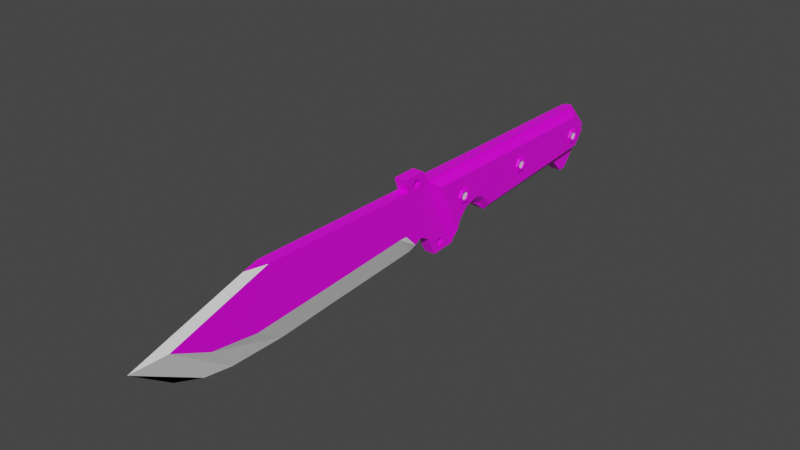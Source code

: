 # Source: KNIFE.blend  (saved by Blender 3.2.14; exported with 4.5.12 LTS)
import bpy
from mathutils import Matrix  # noqa: F401  (used for matrix-valued properties, if any)

bpy.ops.wm.read_factory_settings(use_empty=True)
scene = bpy.context.scene
scene.name = 'Scene'

# ---- collections
col_collection = bpy.data.collections.new('Collection'); scene.collection.children.link(col_collection)

# ---- images (referenced by path relative to the original .blend; pixels are not part of the script)
import os
ASSET_DIR = os.environ.get("B2B_ASSET_DIR", "")  # directory of the original .blend (textures are referenced by path, not embedded)
HERE = os.path.dirname(os.path.abspath(__file__))  # packed textures are extracted next to this script under _unpacked/

def load_image(name, relpath, width, height, colorspace="sRGB"):
    """Load a texture the original file referenced (path relative to the .blend, or extracted next to this script)."""
    p = next((c for c in (os.path.join(HERE, relpath), os.path.join(ASSET_DIR, relpath)) if relpath and os.path.exists(c)), "")
    if p:
        img = bpy.data.images.load(p, check_existing=True)
        img.name = name
    else:  # same state as the original file: an image datablock whose file is absent (Cycles renders it pink)
        img = bpy.data.images.new(name, width, height)
        img.source = "FILE"
        img.filepath = "//" + (relpath or name)
    img.colorspace_settings.name = colorspace
    return img
img_8x8base_png_001 = load_image('8x8Base.png.001', '8x8Base.png', 1024, 1024, 'sRGB')

# ---- materials (node trees are filled in below, after node groups)
mat_material = bpy.data.materials.new('Material')
mat_material.alpha_threshold = 0.0
mat_material.use_transparent_shadow = False
mat_material.line_color = (0.0, 0.0, 0.0, 1.0)
mat_material_001 = bpy.data.materials.new('Material.001')
mat_material_001.use_transparent_shadow = False

# ---- material node trees
mat_material.use_nodes = True; mat_material.node_tree.nodes.clear()
_N = mat_material.node_tree.nodes; _L = mat_material.node_tree.links
n0 = _N.new('ShaderNodeOutputMaterial'); n0.name = 'Material Output'; n0.location = (300, 300)
n1 = _N.new('ShaderNodeBsdfPrincipled'); n1.name = 'Principled BSDF'; n1.location = (10, 300)
n1.distribution = 'GGX'
n1.subsurface_method = 'RANDOM_WALK_SKIN'
n1.inputs[2].default_value = 0.4
n1.inputs[3].default_value = 1.45
n1.inputs[27].default_value = (0.0, 0.0, 0.0, 1.0)
n1.inputs[28].default_value = 1.0
n2 = _N.new('ShaderNodeTexImage'); n2.name = 'Image Texture'; n2.location = (-682, 73)
n2.width = 317
n2.image = img_8x8base_png_001
n2.interpolation = 'Closest'
_L.new(n1.outputs[0], n0.inputs[0])
_L.new(n2.outputs[0], n1.inputs[0])
n0.is_active_output = True
mat_material_001.use_nodes = True; mat_material_001.node_tree.nodes.clear()
_N = mat_material_001.node_tree.nodes; _L = mat_material_001.node_tree.links
n0 = _N.new('ShaderNodeBsdfPrincipled'); n0.name = 'Principled BSDF'; n0.location = (10, 300)
n0.distribution = 'GGX'
n0.subsurface_method = 'RANDOM_WALK_SKIN'
n0.inputs[3].default_value = 1.45
n0.inputs[27].default_value = (0.0, 0.0, 0.0, 1.0)
n0.inputs[28].default_value = 1.0
n1 = _N.new('ShaderNodeOutputMaterial'); n1.name = 'Material Output'; n1.location = (300, 300)
_L.new(n0.outputs[0], n1.inputs[0])
n1.is_active_output = True

# ---- world
world_world = bpy.data.worlds.new('World'); scene.world = world_world
world_world.use_nodes = True; world_world.node_tree.nodes.clear()
_N = world_world.node_tree.nodes; _L = world_world.node_tree.links
n0 = _N.new('ShaderNodeOutputWorld'); n0.name = 'World Output'; n0.location = (300, 300)
n1 = _N.new('ShaderNodeBackground'); n1.name = 'Background'; n1.location = (10, 300)
n1.inputs[0].default_value = (0.05088, 0.05088, 0.05088, 1.0)
_L.new(n1.outputs[0], n0.inputs[0])
n0.is_active_output = True
world_world.color = (0.05088, 0.05088, 0.05088)
world_world.use_sun_shadow = False
world_world.sun_shadow_jitter_overblur = 0.0

# ---- meshes
me_cube_001 = bpy.data.meshes.new('Cube.001')
me_cube_001.from_pydata([(0.0, 0.1794, 0.005005), (0.0, -0.5848, -0.004727), (0.0, -0.5356, -0.03916), (0.0, -0.4402, 0.03916), (0.0, 0.1396, -0.04565), (0.0, 0.1497, 0.03832), (0.007462, -0.1145, -0.05898), (0.007462, -0.1625, 0.04032), (0.007462, -0.1424, -0.003866), (0.0, -0.1625, 0.04032), (0.0, -0.1145, -0.05898), (0.007462, -0.1597, -0.03599), (0.007462, -0.1975, 0.03731), (0.007462, -0.1789, -0.0168), (0.0, -0.1975, 0.03731), (0.0, -0.1597, -0.03599), (0.007462, -0.3746, 0.03866), (0.007462, -0.4932, -0.0232), (0.0, -0.3746, 0.03866), (0.0, -0.4623, -0.05846), (0.0, -0.186, -0.04434), (0.007462, -0.217, 0.03746), (0.007462, -0.2116, -0.01696), (0.0, -0.217, 0.03746), (0.0, -0.186, -0.04434), (0.007462, -0.1835, -0.03414), (0.007462, -0.174, -0.02854), (0.007462, -0.204, 0.03736), (0.007462, -0.2105, 0.03741), (0.007462, -0.1898, -0.01685), (0.007462, -0.2007, -0.01691), (0.0, -0.204, 0.03736), (0.0, -0.2105, 0.03741), (0.0, -0.174, -0.02854), (0.0, -0.1835, -0.03414), (0.007462, -0.05082, -0.03812), (0.007462, -0.06688, 0.03946), (0.007462, -0.0454, -0.001191), (0.0, -0.06688, 0.03946), (0.0, -0.05082, -0.03812), (0.007462, -0.09029, 0.03977), (0.007462, -0.1137, 0.04008), (0.007462, -0.1371, 0.04039), (0.007462, -0.06966, -0.00186), (0.007462, -0.09392, -0.002528), (0.007462, -0.1182, -0.003197), (0.0, -0.09029, 0.03977), (0.0, -0.1137, 0.04008), (0.0, -0.1371, 0.04039), (0.0, -0.06682, -0.02485), (0.0, -0.0907, -0.02145), (0.0, -0.1082, -0.03551), (0.007417, -0.1082, -0.03551), (0.007462, -0.0907, -0.02145), (0.007462, -0.06682, -0.02485), (0.007462, 0.1234, -0.04566), (0.007462, 0.09171, 0.03869), (0.007462, 0.1191, 0.003341), (0.0, 0.09171, 0.03869), (0.0, 0.1234, -0.04566), (0.007462, 0.07812, 0.03887), (0.007462, 0.105, 0.002953), (0.0, 0.07812, 0.03887), (0.0, 0.1064, -0.02758), (0.007462, 0.1064, -0.02758), (0.007462, -0.1485, -0.06062), (0.007462, -0.1793, 0.03751), (0.007462, -0.1587, -0.01081), (0.007462, -0.4132, 0.03919), (0.0, -0.1485, -0.06062), (0.0, -0.1709, 0.05416), (0.007462, -0.1709, 0.05416), (0.007462, -0.1857, 0.05402), (0.007462, -0.2032, 0.05367), (0.0, -0.1857, 0.05402), (0.0, -0.2032, 0.05367), (0.007462, -0.5423, -0.0002823), (0.0, -0.4132, 0.03919), (0.0, -0.4993, -0.05281), (0.007462, -0.2958, 0.03806), (0.007462, -0.3528, -0.02626), (0.0, -0.2958, 0.03806), (0.0, -0.3232, -0.05353), (0.0, -0.3232, -0.05353), (0.007462, -0.3352, 0.03836), (0.007462, -0.433, -0.03129), (0.0, -0.3352, 0.03836), (0.0, -0.3923, -0.0586), (0.007462, -0.102, 0.03993), (0.007462, -0.08179, -0.002194), (0.0, -0.102, 0.03993), (0.0, -0.07876, -0.01968), (0.007462, -0.07876, -0.01968), (0.007462, -0.1254, 0.04024), (0.007462, -0.106, -0.002863), (0.0, -0.1254, 0.04024), (0.0, -0.09993, -0.02569), (0.007462, -0.09993, -0.02569), (0.003178, 0.1794, 0.005005), (0.007462, 0.1739, 0.004851), (0.003178, 0.1396, -0.04565), (0.007462, 0.1342, -0.04565), (0.007462, 0.1439, 0.03836), (0.003178, 0.1497, 0.03832), (0.007462, -0.1852, 0.03754), (0.007462, -0.1852, 0.03751), (0.0, -0.1852, 0.03751), (0.0, -0.1852, 0.03754), (0.007462, -0.1441, -0.04845), (0.007462, -0.1411, -0.05357), (0.007462, -0.1411, -0.04333), (0.007462, -0.1322, -0.04845), (0.007462, -0.1352, -0.05357), (0.007462, -0.1352, -0.04333), (0.007462, -0.1763, 0.04263), (0.007462, -0.1831, 0.04775), (0.007462, -0.1793, 0.04775), (0.0, -0.1793, 0.03751), (0.007462, -0.1882, 0.04263), (0.007462, -0.1852, 0.04775), (0.0, -0.1441, -0.04845), (0.0, -0.1411, -0.05357), (0.0, -0.1411, -0.04333), (0.0, -0.1322, -0.04845), (0.0, -0.1352, -0.05357), (0.0, -0.1352, -0.04333), (0.0, -0.1763, 0.04263), (0.0, -0.1831, 0.04775), (0.0, -0.1793, 0.04775), (0.0, -0.1882, 0.04263), (0.0, -0.1852, 0.04775)], [], [(42, 48, 9, 7), (100, 101, 55, 59, 4), (76, 68, 3, 1), (99, 102, 56, 57), (78, 76, 1, 2), (77, 3, 68), (52, 45, 8, 6), (51, 52, 6, 10), (45, 42, 7, 8), (14, 12, 73, 75), (65, 67, 13, 11), (69, 65, 11, 15), (104, 12, 13, 67, 66, 105), (84, 86, 18, 16), (87, 85, 17, 19), (85, 84, 16, 17), (30, 28, 21, 22), (34, 25, 20, 24), (25, 30, 22, 20), (28, 32, 23, 21), (12, 14, 31, 27), (27, 31, 32, 28), (11, 13, 29, 26), (26, 29, 30, 25), (15, 11, 26, 33), (33, 26, 25, 34), (13, 12, 27, 29), (29, 27, 28, 30), (61, 60, 36, 37), (63, 64, 35, 39), (64, 61, 37, 35), (60, 62, 38, 36), (37, 36, 40, 43), (89, 88, 41, 44), (94, 93, 42, 45), (39, 35, 54, 49), (91, 92, 53, 50), (96, 97, 52, 51), (35, 37, 43, 54), (92, 89, 44, 53), (97, 94, 45, 52), (36, 38, 46, 40), (88, 90, 47, 41), (93, 95, 48, 42), (0, 5, 103, 98), (103, 5, 58, 56, 102), (101, 99, 57, 55), (56, 58, 62, 60), (55, 57, 61, 64), (59, 55, 64, 63), (57, 56, 60, 61), (8, 7, 66, 67), (10, 6, 65, 69), (111, 6, 8, 67, 65, 109, 108, 110, 113), (109, 65, 6, 111, 112), (7, 9, 70, 71), (72, 74, 75, 73), (71, 70, 74, 72), (66, 7, 71, 72, 115, 116, 114), (119, 115, 72, 73, 12, 104, 118), (110, 108, 120, 122), (16, 18, 77, 68), (19, 17, 76, 78), (17, 16, 68, 76), (22, 21, 79, 80), (24, 20, 83, 82), (20, 22, 80, 83), (21, 23, 81, 79), (80, 79, 84, 85), (82, 83, 87), (83, 80, 85, 87), (79, 81, 86, 84), (40, 46, 90, 88), (54, 43, 89, 92), (49, 54, 92, 91), (43, 40, 88, 89), (41, 47, 95, 93), (53, 44, 94, 97), (50, 53, 97, 96), (44, 41, 93, 94), (99, 101, 100, 98), (102, 99, 98, 103), (4, 0, 98, 100), (108, 109, 121, 120), (115, 119, 130, 127), (112, 111, 123, 124), (113, 110, 122, 125), (119, 118, 129, 130), (104, 105, 106, 107), (109, 112, 124, 121), (114, 116, 128, 126), (105, 66, 117, 106), (111, 113, 125, 123), (66, 114, 126, 117), (116, 115, 127, 128), (118, 104, 107, 129)])
me_cube_001.polygons.foreach_set('material_index', [0, 0, 1, 0, 1, 0, 0, 0, 0, 0, 0, 0, 0, 0, 1, 0, 0, 0, 1, 0, 0, 0, 0, 0, 0, 0, 0, 0, 0, 0, 0, 0, 0, 0, 0, 0, 0, 0, 0, 0, 0, 0, 0, 0, 0, 0, 0, 0, 0, 0, 0, 0, 0, 0, 0, 0, 0, 0, 0, 0, 0, 0, 1, 0, 0, 0, 1, 0, 0, 0, 1, 0, 0, 0, 0, 0, 0, 0, 0, 0, 0, 0, 0, 0, 0, 0, 0, 0, 0, 0, 0, 0, 0, 0, 0, 0])
_uv = me_cube_001.uv_layers.new(name='UVMap')
_uv.uv.foreach_set('vector', [0.9496, 0.9443, 0.9496, 0.9443, 0.9496, 0.9443, 0.9496, 0.9443, 0.9496, 0.9443, 0.9496, 0.9443, 0.9496, 0.9443, 0.9496, 0.9443, 0.9496, 0.9443, 0.9496, 0.9443, 0.9496, 0.9443, 0.9496, 0.9443, 0.9496, 0.9443, 0.9496, 0.9443, 0.9496, 0.9443, 0.9496, 0.9443, 0.9496, 0.9443, 0.9496, 0.9443, 0.9496, 0.9443, 0.9496, 0.9443, 0.9496, 0.9443, 0.9496, 0.9443, 0.9496, 0.9443, 0.9496, 0.9443, 0.9496, 0.9443, 0.9496, 0.9443, 0.9496, 0.9443, 0.9496, 0.9443, 0.9496, 0.9443, 0.9496, 0.9443, 0.9496, 0.9443, 0.9496, 0.9443, 0.9496, 0.9443, 0.9496, 0.9443, 0.9496, 0.9443, 0.9496, 0.9443, 0.9496, 0.9443, 0.9496, 0.9443, 0.9496, 0.9443, 0.9496, 0.9443, 0.9496, 0.9443, 0.9496, 0.9443, 0.9496, 0.9443, 0.9496, 0.9443, 0.9496, 0.9443, 0.9496, 0.9443, 0.9496, 0.9443, 0.9496, 0.9443, 0.9496, 0.9443, 0.9496, 0.9443, 0.9496, 0.9443, 0.9496, 0.9443, 0.9496, 0.9443, 0.9496, 0.9443, 0.9496, 0.9443, 0.9496, 0.9443, 0.9496, 0.9443, 0.9496, 0.9443, 0.9496, 0.9443, 0.9496, 0.9443, 0.9496, 0.9443, 0.9496, 0.9443, 0.9496, 0.9443, 0.9496, 0.9443, 0.9496, 0.9443, 0.9496, 0.9443, 0.9496, 0.9443, 0.9496, 0.9443, 0.9496, 0.9443, 0.9496, 0.9443, 0.9496, 0.9443, 0.9496, 0.9443, 0.9496, 0.9443, 0.9496, 0.9443, 0.9496, 0.9443, 0.9496, 0.9443, 0.9496, 0.9443, 0.9496, 0.9443, 0.9496, 0.9443, 0.9496, 0.9443, 0.9496, 0.9443, 0.9496, 0.9443, 0.9496, 0.9443, 0.9496, 0.9443, 0.9496, 0.9443, 0.9496, 0.9443, 0.9496, 0.9443, 0.9496, 0.9443, 0.9496, 0.9443, 0.9496, 0.9443, 0.9496, 0.9443, 0.9496, 0.9443, 0.9496, 0.9443, 0.9496, 0.9443, 0.9496, 0.9443, 0.9496, 0.9443, 0.9496, 0.9443, 0.9496, 0.9443, 0.9496, 0.9443, 0.9496, 0.9443, 0.9496, 0.9443, 0.9496, 0.9443, 0.9496, 0.9443, 0.9496, 0.9443, 0.9496, 0.9443, 0.9496, 0.9443, 0.9496, 0.9443, 0.9496, 0.9443, 0.9496, 0.9443, 0.9496, 0.9443, 0.9496, 0.9443, 0.9496, 0.9443, 0.9496, 0.9443, 0.9496, 0.9443, 0.9496, 0.9443, 0.9496, 0.9443, 0.9496, 0.9443, 0.9496, 0.9443, 0.9496, 0.9443, 0.9496, 0.9443, 0.9496, 0.9443, 0.9496, 0.9443, 0.9496, 0.9443, 0.9496, 0.9443, 0.9496, 0.9443, 0.9496, 0.9443, 0.9496, 0.9443, 0.9496, 0.9443, 0.9496, 0.9443, 0.9496, 0.9443, 0.9496, 0.9443, 0.9496, 0.9443, 0.9496, 0.9443, 0.9496, 0.9443, 0.9496, 0.9443, 0.9496, 0.9443, 0.9496, 0.9443, 0.9496, 0.9443, 0.9496, 0.9443, 0.9496, 0.9443, 0.9496, 0.9443, 0.9496, 0.9443, 0.9496, 0.9443, 0.9496, 0.9443, 0.9496, 0.9443, 0.9496, 0.9443, 0.9496, 0.9443, 0.9496, 0.9443, 0.9496, 0.9443, 0.9496, 0.9443, 0.9496, 0.9443, 0.9496, 0.9443, 0.9496, 0.9443, 0.9496, 0.9443, 0.9496, 0.9443, 0.9496, 0.9443, 0.9496, 0.9443, 0.9496, 0.9443, 0.9496, 0.9443, 0.9496, 0.9443, 0.9496, 0.9443, 0.9496, 0.9443, 0.9496, 0.9443, 0.9496, 0.9443, 0.9496, 0.9443, 0.9496, 0.9443, 0.9496, 0.9443, 0.9496, 0.9443, 0.9496, 0.9443, 0.9496, 0.9443, 0.9496, 0.9443, 0.9496, 0.9443, 0.9496, 0.9443, 0.9496, 0.9443, 0.9496, 0.9443, 0.9496, 0.9443, 0.9496, 0.9443, 0.9496, 0.9443, 0.9496, 0.9443, 0.9496, 0.9443, 0.9496, 0.9443, 0.9496, 0.9443, 0.9496, 0.9443, 0.9496, 0.9443, 0.9496, 0.9443, 0.9496, 0.9443, 0.9496, 0.9443, 0.9496, 0.9443, 0.9496, 0.9443, 0.9496, 0.9443, 0.9496, 0.9443, 0.9496, 0.9443, 0.9496, 0.9443, 0.9496, 0.9443, 0.9496, 0.9443, 0.9496, 0.9443, 0.9496, 0.9443, 0.9496, 0.9443, 0.9496, 0.9443, 0.9496, 0.9443, 0.9496, 0.9443, 0.9496, 0.9443, 0.9496, 0.9443, 0.9496, 0.9443, 0.9496, 0.9443, 0.9496, 0.9443, 0.9496, 0.9443, 0.9496, 0.9443, 0.9496, 0.9443, 0.9496, 0.9443, 0.9496, 0.9443, 0.9496, 0.9443, 0.9496, 0.9443, 0.9496, 0.9443, 0.9496, 0.9443, 0.9496, 0.9443, 0.9496, 0.9443, 0.9496, 0.9443, 0.9496, 0.9443, 0.9496, 0.9443, 0.9496, 0.9443, 0.9496, 0.9443, 0.9496, 0.9443, 0.9496, 0.9443, 0.9496, 0.9443, 0.9496, 0.9443, 0.9496, 0.9443, 0.9496, 0.9443, 0.9496, 0.9443, 0.9496, 0.9443, 0.9496, 0.9443, 0.9496, 0.9443, 0.9496, 0.9443, 0.9496, 0.9443, 0.9496, 0.9443, 0.9496, 0.9443, 0.9496, 0.9443, 0.9496, 0.9443, 0.9496, 0.9443, 0.9496, 0.9443, 0.9496, 0.9443, 0.9496, 0.9443, 0.9496, 0.9443, 0.9496, 0.9443, 0.9496, 0.9443, 0.9496, 0.9443, 0.9496, 0.9443, 0.9496, 0.9443, 0.9496, 0.9443, 0.9496, 0.9443, 0.9496, 0.9443, 0.9496, 0.9443, 0.9496, 0.9443, 0.9496, 0.9443, 0.9496, 0.9443, 0.9496, 0.9443, 0.9496, 0.9443, 0.9496, 0.9443, 0.9496, 0.9443, 0.9496, 0.9443, 0.9496, 0.9443, 0.9496, 0.9443, 0.9496, 0.9443, 0.9496, 0.9443, 0.9496, 0.9443, 0.9496, 0.9443, 0.9496, 0.9443, 0.9496, 0.9443, 0.9496, 0.9443, 0.9496, 0.9443, 0.9496, 0.9443, 0.9496, 0.9443, 0.9496, 0.9443, 0.9496, 0.9443, 0.9496, 0.9443, 0.9496, 0.9443, 0.9496, 0.9443, 0.9496, 0.9443, 0.9496, 0.9443, 0.9496, 0.9443, 0.9496, 0.9443, 0.9496, 0.9443, 0.9496, 0.9443, 0.9496, 0.9443, 0.9496, 0.9443, 0.9496, 0.9443, 0.9496, 0.9443, 0.9496, 0.9443, 0.9496, 0.9443, 0.9496, 0.9443, 0.9496, 0.9443, 0.9496, 0.9443, 0.9496, 0.9443, 0.9496, 0.9443, 0.9496, 0.9443, 0.9496, 0.9443, 0.9496, 0.9443, 0.9496, 0.9443, 0.9496, 0.9443, 0.9496, 0.9443, 0.9496, 0.9443, 0.9496, 0.9443, 0.9496, 0.9443, 0.9496, 0.9443, 0.9496, 0.9443, 0.9496, 0.9443, 0.9496, 0.9443, 0.9496, 0.9443, 0.9496, 0.9443, 0.9496, 0.9443, 0.9496, 0.9443, 0.9496, 0.9443, 0.9496, 0.9443, 0.9496, 0.9443, 0.9496, 0.9443, 0.9496, 0.9443, 0.9496, 0.9443, 0.9496, 0.9443, 0.9496, 0.9443, 0.9496, 0.9443, 0.9496, 0.9443, 0.9496, 0.9443, 0.9496, 0.9443, 0.9496, 0.9443, 0.9496, 0.9443, 0.9496, 0.9443, 0.9496, 0.9443, 0.9496, 0.9443, 0.9496, 0.9443, 0.9496, 0.9443, 0.9496, 0.9443, 0.9496, 0.9443, 0.9496, 0.9443, 0.9496, 0.9443, 0.9496, 0.9443, 0.9496, 0.9443, 0.9496, 0.9443, 0.9496, 0.9443, 0.9496, 0.9443, 0.9496, 0.9443, 0.9496, 0.9443, 0.9496, 0.9443, 0.9496, 0.9443, 0.9496, 0.9443, 0.9496, 0.9443, 0.9496, 0.9443, 0.9496, 0.9443, 0.9496, 0.9443, 0.9496, 0.9443, 0.9496, 0.9443, 0.9496, 0.9443, 0.9496, 0.9443, 0.9496, 0.9443, 0.9496, 0.9443, 0.9496, 0.9443, 0.9496, 0.9443, 0.9496, 0.9443, 0.9496, 0.9443, 0.9496, 0.9443, 0.9496, 0.9443, 0.9496, 0.9443, 0.9496, 0.9443, 0.9496, 0.9443, 0.9496, 0.9443, 0.9496, 0.9443, 0.9496, 0.9443, 0.9496, 0.9443, 0.9496, 0.9443, 0.9496, 0.9443, 0.9496, 0.9443, 0.9496, 0.9443, 0.9496, 0.9443, 0.9496, 0.9443, 0.9496, 0.9443, 0.9496, 0.9443, 0.9496, 0.9443, 0.9496, 0.9443, 0.9496, 0.9443, 0.9496, 0.9443, 0.9496, 0.9443, 0.9496, 0.9443, 0.9496, 0.9443, 0.9496, 0.9443, 0.9496, 0.9443, 0.9496, 0.9443, 0.9496, 0.9443, 0.9496, 0.9443, 0.9496, 0.9443, 0.9496, 0.9443, 0.9496, 0.9443, 0.9496, 0.9443, 0.9496, 0.9443, 0.9496, 0.9443, 0.9496, 0.9443, 0.9496, 0.9443, 0.9496, 0.9443, 0.9496, 0.9443, 0.9496, 0.9443])
me_cube_001.materials.append(mat_material)
me_cube_001.materials.append(mat_material_001)
me_cube_001.materials.append(None)
me_cube_001.update()
me_cube_003 = bpy.data.meshes.new('Cube.003')
me_cube_003.from_pydata([(0.0, 0.1458, -0.02205), (0.0, 0.1408, 0.03633), (0.0, -0.1163, -0.0541), (0.0, -0.1609, 0.0373), (0.0, -0.142, -0.002897), (0.0, 0.1671, 0.005021), (0.0, -0.07844, 0.03704), (0.0, -0.05071, -0.03656), (0.01703, -0.05751, -0.0007329), (0.0, -0.09905, 0.0371), (0.0, -0.1197, 0.03717), (0.0, -0.1403, 0.03723), (0.0, -0.07608, -0.0171), (0.0, -0.09894, -0.02255), (0.0, -0.1089, -0.0334), (0.01703, -0.07862, -0.001274), (0.01703, -0.09973, -0.001815), (0.01703, -0.1208, -0.002356), (0.0, -0.08874, 0.03707), (0.0, -0.06243, -0.02374), (0.01703, -0.06807, -0.001003), (0.01703, -0.116, -0.03764), (0.009324, -0.1163, -0.0541), (0.01703, -0.1487, 0.02956), (0.009324, -0.1609, 0.0373), (0.01703, 0.143, -0.01321), (0.009324, 0.1458, -0.02205), (0.01703, 0.1371, 0.02865), (0.009324, 0.1408, 0.03633), (0.009324, 0.1671, 0.005021), (0.01703, 0.1571, 0.004767), (0.01703, -0.1335, -0.00268), (0.009324, -0.142, -0.002897), (0.01703, -0.05241, -0.0276), (0.009324, -0.05071, -0.03656), (0.009324, -0.07844, 0.03704), (0.01703, -0.07416, 0.02932), (0.009324, -0.09905, 0.0371), (0.01703, -0.09494, 0.02939), (0.009324, -0.1197, 0.03717), (0.01703, -0.1157, 0.02945), (0.01703, -0.1365, 0.02952), (0.009324, -0.1403, 0.03723), (0.009324, -0.1089, -0.0334), (0.01703, -0.1117, -0.02604), (0.009324, -0.09894, -0.02255), (0.01703, -0.09932, -0.01275), (0.009324, -0.07608, -0.0171), (0.01703, -0.0776, -0.007646), (0.01703, -0.06489, -0.01382), (0.009324, -0.06243, -0.02374), (0.01703, -0.08455, 0.02935), (0.009324, -0.08874, 0.03707), (0.01798, 0.1354, 0.009235), (0.01798, 0.01747, 0.003962), (0.01798, 0.1293, 0.009235), (0.01798, 0.01442, -0.001312), (0.01798, 0.1262, 0.003962), (0.01798, 0.008331, -0.001312), (0.01798, 0.1293, -0.001312), (0.01798, 0.005287, 0.003962), (0.01798, 0.1354, -0.001312), (0.01798, 0.008331, 0.009235), (0.01798, 0.1384, 0.003962), (0.01798, 0.01442, 0.009235), (0.01176, 0.02274, 0.003962), (0.01176, 0.01706, -0.005879), (0.01176, 0.005695, -0.005879), (0.01176, 1.379e-05, 0.003962), (0.01176, 0.005695, 0.0138), (0.01176, 0.01706, 0.0138), (0.01176, 0.1437, 0.003962), (0.01176, 0.138, -0.005879), (0.01176, 0.1267, -0.005879), (0.01176, 0.121, 0.003962), (0.01176, 0.1267, 0.0138), (0.01176, 0.138, 0.0138), (0.01798, -0.1033, 0.009235), (0.01798, -0.1094, 0.009235), (0.01798, -0.1124, 0.003962), (0.01798, -0.1094, -0.001312), (0.01798, -0.1033, -0.001312), (0.01798, -0.1002, 0.003962), (0.008563, -0.09498, 0.003962), (0.008563, -0.1007, -0.005879), (0.008563, -0.112, -0.005879), (0.008563, -0.1177, 0.003962), (0.008563, -0.112, 0.0138), (0.008563, -0.1007, 0.0138), (0.01993, 0.01585, -0.003796), (0.01993, 0.02033, 0.003962), (0.01993, 0.006898, -0.003796), (0.01993, 0.1413, 0.003962), (0.01993, 0.1368, 0.01172), (0.01993, 0.1279, 0.01172), (0.01993, 0.002419, 0.003962), (0.01993, 0.1234, 0.003962), (0.01993, 0.1279, -0.003796), (0.01993, 0.006898, 0.01172), (0.01993, 0.1368, -0.003796), (0.01993, 0.01585, 0.01172), (0.01993, -0.09738, 0.003962), (0.01993, -0.1019, 0.01172), (0.01993, -0.1108, 0.01172), (0.01993, -0.1153, 0.003962), (0.01993, -0.1108, -0.003796), (0.01993, -0.1019, -0.003796), (0.01993, 0.01446, -0.001376), (0.01993, 0.01754, 0.003962), (0.01993, 0.008295, -0.001376), (0.01993, 0.1385, 0.003962), (0.01993, 0.1354, 0.009299), (0.01993, 0.1293, 0.009299), (0.01993, 0.005213, 0.003962), (0.01993, 0.1262, 0.003962), (0.01993, 0.1293, -0.001376), (0.01993, 0.008295, 0.009299), (0.01993, 0.1354, -0.001376), (0.01993, 0.01446, 0.009299), (0.01993, -0.1002, 0.003962), (0.01993, -0.1033, 0.009299), (0.01993, -0.1094, 0.009299), (0.01993, -0.1125, 0.003962), (0.01993, -0.1094, -0.001376), (0.01993, -0.1033, -0.001376)], [], [(30, 27, 36, 8), (25, 30, 8, 33), (42, 11, 3, 24), (32, 24, 3, 4), (17, 41, 23, 31), (14, 43, 22, 2), (22, 32, 4, 2), (28, 1, 6, 35), (0, 26, 34, 7), (5, 1, 28, 29), (0, 5, 29, 26), (33, 8, 20, 49), (19, 50, 47, 12), (49, 20, 15, 48), (12, 47, 45, 13), (15, 38, 40, 16), (16, 40, 41, 17), (13, 45, 43, 14), (48, 15, 16, 46), (46, 16, 17, 44), (52, 18, 9, 37), (37, 9, 10, 39), (39, 10, 11, 42), (20, 51, 38, 15), (35, 6, 18, 52), (8, 36, 51, 20), (7, 34, 50, 19), (30, 25, 26, 29), (34, 26, 25, 33), (42, 24, 23, 41), (32, 22, 21, 31), (27, 30, 29, 28), (24, 32, 31, 23), (50, 34, 33, 49), (28, 35, 36, 27), (52, 37, 38, 51), (37, 39, 40, 38), (39, 42, 41, 40), (22, 43, 44, 21), (43, 45, 46, 44), (45, 47, 48, 46), (47, 50, 49, 48), (35, 52, 51, 36), (44, 17, 31, 21), (65, 90, 89, 66), (66, 89, 91, 67), (67, 91, 95, 68), (68, 95, 98, 69), (56, 54, 64, 62, 60, 58), (69, 98, 100, 70), (70, 100, 90, 65), (76, 93, 92, 71), (61, 63, 53, 55, 57, 59), (71, 92, 99, 72), (72, 99, 97, 73), (73, 97, 96, 74), (74, 96, 94, 75), (75, 94, 93, 76), (88, 102, 101, 83), (81, 82, 77, 78, 79, 80), (83, 101, 106, 84), (84, 106, 105, 85), (85, 105, 104, 86), (86, 104, 103, 87), (87, 103, 102, 88), (108, 107, 89, 90), (107, 109, 91, 89), (111, 110, 92, 93), (112, 111, 93, 94), (109, 113, 95, 91), (114, 112, 94, 96), (115, 114, 96, 97), (113, 116, 98, 95), (117, 115, 97, 99), (116, 118, 100, 98), (110, 117, 99, 92), (118, 108, 90, 100), (120, 119, 101, 102), (121, 120, 102, 103), (122, 121, 103, 104), (123, 122, 104, 105), (124, 123, 105, 106), (119, 124, 106, 101), (54, 56, 107, 108), (56, 58, 109, 107), (53, 63, 110, 111), (55, 53, 111, 112), (58, 60, 113, 109), (57, 55, 112, 114), (59, 57, 114, 115), (60, 62, 116, 113), (61, 59, 115, 117), (62, 64, 118, 116), (63, 61, 117, 110), (64, 54, 108, 118), (77, 82, 119, 120), (78, 77, 120, 121), (79, 78, 121, 122), (80, 79, 122, 123), (81, 80, 123, 124), (82, 81, 124, 119)])
me_cube_003.polygons.foreach_set('material_index', [0, 0, 0, 0, 0, 0, 0, 0, 0, 0, 0, 0, 0, 0, 0, 0, 0, 0, 0, 0, 0, 0, 0, 0, 0, 0, 0, 0, 0, 0, 0, 0, 0, 0, 0, 0, 0, 0, 0, 0, 0, 0, 0, 0, 0, 0, 0, 0, 1, 0, 0, 0, 1, 0, 0, 0, 0, 0, 0, 1, 0, 0, 0, 0, 0, 0, 0, 0, 0, 0, 0, 0, 0, 0, 0, 0, 0, 0, 0, 0, 0, 0, 0, 0, 0, 0, 0, 0, 0, 0, 0, 0, 0, 0, 0, 0, 0, 0, 0, 0, 0])
_uv = me_cube_003.uv_layers.new(name='UVMap')
_uv.uv.foreach_set('vector', [0.06595, 0.9288, 0.06595, 0.9288, 0.06595, 0.9288, 0.06595, 0.9288, 0.06595, 0.9288, 0.06595, 0.9288, 0.06595, 0.9288, 0.06595, 0.9288, 0.06595, 0.9288, 0.06595, 0.9288, 0.06595, 0.9288, 0.06595, 0.9288, 0.06595, 0.9288, 0.06595, 0.9288, 0.06595, 0.9288, 0.06595, 0.9288, 0.06595, 0.9288, 0.06595, 0.9288, 0.06595, 0.9288, 0.06595, 0.9288, 0.06595, 0.9288, 0.06595, 0.9288, 0.06595, 0.9288, 0.06595, 0.9288, 0.06595, 0.9288, 0.06595, 0.9288, 0.06595, 0.9288, 0.06595, 0.9288, 0.06595, 0.9288, 0.06595, 0.9288, 0.06595, 0.9288, 0.06595, 0.9288, 0.06595, 0.9288, 0.06595, 0.9288, 0.06595, 0.9288, 0.06595, 0.9288, 0.06595, 0.9288, 0.06595, 0.9288, 0.06595, 0.9288, 0.06595, 0.9288, 0.06595, 0.9288, 0.06595, 0.9288, 0.06595, 0.9288, 0.06595, 0.9288, 0.06595, 0.9288, 0.06595, 0.9288, 0.06595, 0.9288, 0.06595, 0.9288, 0.06595, 0.9288, 0.06595, 0.9288, 0.06595, 0.9288, 0.06595, 0.9288, 0.06595, 0.9288, 0.06595, 0.9288, 0.06595, 0.9288, 0.06595, 0.9288, 0.06595, 0.9288, 0.06595, 0.9288, 0.06595, 0.9288, 0.06595, 0.9288, 0.06595, 0.9288, 0.06595, 0.9288, 0.06595, 0.9288, 0.06595, 0.9288, 0.06595, 0.9288, 0.06595, 0.9288, 0.06595, 0.9288, 0.06595, 0.9288, 0.06595, 0.9288, 0.06595, 0.9288, 0.06595, 0.9288, 0.06595, 0.9288, 0.06595, 0.9288, 0.06595, 0.9288, 0.06595, 0.9288, 0.06595, 0.9288, 0.06595, 0.9288, 0.06595, 0.9288, 0.06595, 0.9288, 0.06595, 0.9288, 0.06595, 0.9288, 0.06595, 0.9288, 0.06595, 0.9288, 0.06595, 0.9288, 0.06595, 0.9288, 0.06595, 0.9288, 0.06595, 0.9288, 0.06595, 0.9288, 0.06595, 0.9288, 0.06595, 0.9288, 0.06595, 0.9288, 0.06595, 0.9288, 0.06595, 0.9288, 0.06595, 0.9288, 0.06595, 0.9288, 0.06595, 0.9288, 0.06595, 0.9288, 0.06595, 0.9288, 0.06595, 0.9288, 0.06595, 0.9288, 0.06595, 0.9288, 0.06595, 0.9288, 0.06595, 0.9288, 0.06595, 0.9288, 0.06595, 0.9288, 0.06595, 0.9288, 0.06595, 0.9288, 0.06595, 0.9288, 0.06595, 0.9288, 0.06595, 0.9288, 0.06595, 0.9288, 0.06595, 0.9288, 0.06595, 0.9288, 0.06595, 0.9288, 0.06595, 0.9288, 0.06595, 0.9288, 0.06595, 0.9288, 0.06595, 0.9288, 0.06595, 0.9288, 0.06595, 0.9288, 0.06595, 0.9288, 0.06595, 0.9288, 0.06595, 0.9288, 0.06595, 0.9288, 0.06595, 0.9288, 0.06595, 0.9288, 0.06595, 0.9288, 0.06595, 0.9288, 0.06595, 0.9288, 0.06595, 0.9288, 0.06595, 0.9288, 0.06595, 0.9288, 0.06595, 0.9288, 0.06595, 0.9288, 0.06595, 0.9288, 0.06595, 0.9288, 0.06595, 0.9288, 0.06595, 0.9288, 0.06595, 0.9288, 0.06595, 0.9288, 0.06595, 0.9288, 0.06595, 0.9288, 0.06595, 0.9288, 0.06595, 0.9288, 0.06595, 0.9288, 0.06595, 0.9288, 0.06595, 0.9288, 0.06595, 0.9288, 0.06595, 0.9288, 0.06595, 0.9288, 0.06595, 0.9288, 0.06595, 0.9288, 0.06595, 0.9288, 0.06595, 0.9288, 0.06595, 0.9288, 0.06595, 0.9288, 0.06595, 0.9288, 0.06595, 0.9288, 0.06595, 0.9288, 0.06595, 0.9288, 0.06595, 0.9288, 0.06595, 0.9288, 0.06595, 0.9288, 0.06595, 0.9288, 0.06595, 0.9288, 0.06595, 0.9288, 0.06595, 0.9288, 0.06595, 0.9288, 0.06595, 0.9288, 0.06595, 0.9288, 0.06595, 0.9288, 0.06595, 0.9288, 0.06595, 0.9288, 0.06595, 0.9288, 0.06595, 0.9288, 0.06595, 0.9288, 0.9124, 0.9081, 0.9124, 0.9081, 0.9124, 0.9081, 0.9124, 0.9081, 0.9124, 0.9081, 0.9124, 0.9081, 0.9124, 0.9081, 0.9124, 0.9081, 0.9124, 0.9081, 0.9124, 0.9081, 0.9124, 0.9081, 0.9124, 0.9081, 0.9124, 0.9081, 0.9124, 0.9081, 0.9124, 0.9081, 0.9124, 0.9081, 0.9124, 0.9081, 0.9124, 0.9081, 0.9124, 0.9081, 0.9124, 0.9081, 0.9124, 0.9081, 0.9124, 0.9081, 0.9124, 0.9081, 0.9124, 0.9081, 0.9124, 0.9081, 0.9124, 0.9081, 0.9124, 0.9081, 0.9124, 0.9081, 0.9124, 0.9081, 0.9124, 0.9081, 0.9124, 0.9081, 0.9124, 0.9081, 0.9124, 0.9081, 0.9124, 0.9081, 0.9124, 0.9081, 0.9124, 0.9081, 0.9124, 0.9081, 0.9124, 0.9081, 0.9124, 0.9081, 0.9124, 0.9081, 0.9124, 0.9081, 0.9124, 0.9081, 0.9124, 0.9081, 0.9124, 0.9081, 0.9124, 0.9081, 0.9124, 0.9081, 0.9124, 0.9081, 0.9124, 0.9081, 0.9124, 0.9081, 0.9124, 0.9081, 0.9124, 0.9081, 0.9124, 0.9081, 0.9124, 0.9081, 0.9124, 0.9081, 0.9124, 0.9081, 0.9124, 0.9081, 0.9124, 0.9081, 0.9124, 0.9081, 0.9124, 0.9081, 0.9124, 0.9081, 0.9124, 0.9081, 0.9124, 0.9081, 0.9124, 0.9081, 0.9124, 0.9081, 0.9124, 0.9081, 0.9124, 0.9081, 0.9124, 0.9081, 0.9124, 0.9081, 0.9124, 0.9081, 0.9124, 0.9081, 0.9124, 0.9081, 0.9124, 0.9081, 0.9124, 0.9081, 0.9124, 0.9081, 0.9124, 0.9081, 0.9124, 0.9081, 0.9124, 0.9081, 0.9124, 0.9081, 0.9124, 0.9081, 0.9124, 0.9081, 0.9124, 0.9081, 0.9124, 0.9081, 0.9124, 0.9081, 0.9124, 0.9081, 0.9124, 0.9081, 0.9124, 0.9081, 0.9124, 0.9081, 0.9124, 0.9081, 0.9124, 0.9081, 0.9124, 0.9081, 0.9124, 0.9081, 0.9124, 0.9081, 0.9124, 0.9081, 0.9124, 0.9081, 0.9124, 0.9081, 0.9124, 0.9081, 0.9124, 0.9081, 0.9124, 0.9081, 0.9124, 0.9081, 0.9124, 0.9081, 0.9124, 0.9081, 0.9124, 0.9081, 0.9124, 0.9081, 0.9124, 0.9081, 0.9124, 0.9081, 0.9124, 0.9081, 0.9124, 0.9081, 0.9124, 0.9081, 0.9124, 0.9081, 0.9124, 0.9081, 0.9124, 0.9081, 0.9124, 0.9081, 0.9124, 0.9081, 0.9124, 0.9081, 0.9124, 0.9081, 0.9124, 0.9081, 0.9124, 0.9081, 0.9124, 0.9081, 0.9124, 0.9081, 0.9124, 0.9081, 0.9124, 0.9081, 0.9124, 0.9081, 0.9124, 0.9081, 0.9124, 0.9081, 0.9124, 0.9081, 0.9124, 0.9081, 0.9124, 0.9081, 0.9124, 0.9081, 0.9124, 0.9081, 0.9124, 0.9081, 0.9124, 0.9081, 0.9124, 0.9081, 0.9124, 0.9081, 0.9124, 0.9081, 0.9124, 0.9081, 0.9124, 0.9081, 0.9124, 0.9081, 0.9124, 0.9081, 0.9124, 0.9081, 0.9124, 0.9081, 0.9124, 0.9081, 0.9124, 0.9081, 0.9124, 0.9081, 0.9124, 0.9081, 0.9124, 0.9081, 0.9124, 0.9081, 0.9124, 0.9081, 0.9124, 0.9081, 0.9124, 0.9081, 0.9124, 0.9081, 0.9124, 0.9081, 0.9124, 0.9081, 0.9124, 0.9081, 0.9124, 0.9081, 0.9124, 0.9081, 0.9124, 0.9081, 0.9124, 0.9081, 0.9124, 0.9081, 0.9124, 0.9081, 0.9124, 0.9081, 0.9124, 0.9081, 0.9124, 0.9081, 0.9124, 0.9081, 0.9124, 0.9081, 0.9124, 0.9081, 0.9124, 0.9081, 0.9124, 0.9081, 0.9124, 0.9081, 0.9124, 0.9081, 0.9124, 0.9081, 0.9124, 0.9081, 0.9124, 0.9081, 0.9124, 0.9081, 0.9124, 0.9081, 0.9124, 0.9081, 0.9124, 0.9081, 0.9124, 0.9081, 0.9124, 0.9081, 0.9124, 0.9081, 0.9124, 0.9081, 0.9124, 0.9081, 0.9124, 0.9081, 0.9124, 0.9081, 0.9124, 0.9081, 0.9124, 0.9081, 0.9124, 0.9081, 0.9124, 0.9081, 0.9124, 0.9081, 0.9124, 0.9081, 0.9124, 0.9081, 0.9124, 0.9081, 0.9124, 0.9081, 0.9124, 0.9081, 0.9124, 0.9081, 0.9124, 0.9081, 0.9124, 0.9081, 0.9124, 0.9081, 0.9124, 0.9081, 0.9124, 0.9081, 0.9124, 0.9081, 0.9124, 0.9081, 0.9124, 0.9081, 0.9124, 0.9081, 0.9124, 0.9081, 0.9124, 0.9081, 0.9124, 0.9081, 0.9124, 0.9081, 0.9124, 0.9081, 0.9124, 0.9081, 0.9124, 0.9081, 0.9124, 0.9081, 0.9124, 0.9081, 0.9124, 0.9081, 0.9124, 0.9081, 0.9124, 0.9081, 0.9124, 0.9081, 0.9124, 0.9081, 0.9124, 0.9081, 0.9124, 0.9081, 0.9124, 0.9081, 0.9124, 0.9081, 0.9124, 0.9081, 0.9124, 0.9081, 0.9124, 0.9081, 0.9124, 0.9081, 0.9124, 0.9081, 0.9124, 0.9081, 0.9124, 0.9081, 0.9124, 0.9081, 0.9124, 0.9081, 0.9124, 0.9081, 0.9124, 0.9081, 0.9124, 0.9081, 0.9124, 0.9081])
me_cube_003.materials.append(mat_material)
me_cube_003.materials.append(mat_material_001)
me_cube_003.update()

# ---- objects
ob_knife = bpy.data.objects.new('Knife', me_cube_001)
ob_grip = bpy.data.objects.new('Grip', me_cube_003)

# ---- transforms, parenting, visibility, modifiers, constraints
ob_knife.location = (0.0, 0.0, 0.0)
_m = ob_knife.modifiers.new('Mirror', 'MIRROR')
_m.use_clip = True
ob_grip.parent = ob_knife
ob_grip.location = (0.0, 0.0, 0.0)
_m = ob_grip.modifiers.new('Mirror', 'MIRROR')
_m.use_clip = True

# ---- collection membership
col_collection.objects.link(ob_knife)
col_collection.objects.link(ob_grip)

# ---- scene / render settings (as saved in the file)
scene.frame_start = 1; scene.frame_end = 250; scene.frame_set(41)
scene.render.engine = 'BLENDER_EEVEE_NEXT'
scene.cycles.sampling_pattern = 'TABULATED_SOBOL'
scene.cycles.use_light_tree = False
scene.view_settings.view_transform = 'Filmic'
bpy.context.view_layer.update()

# ---- added for rendering (the .blend has no active camera and no usable light): camera, sun
cam_auto = bpy.data.cameras.new('AutoCamera')
cam_auto.lens = 50.0
cam_auto.sensor_width = 36.0
cam_auto.clip_end = 1000.0
ob_auto_camera = bpy.data.objects.new('AutoCamera', cam_auto)
scene.collection.objects.link(ob_auto_camera)
ob_auto_camera.location = (0.716003, -1.0619, 0.569575)
ob_auto_camera.rotation_euler = (1.09748, -7.21219e-08, 0.694738)
scene.camera = ob_auto_camera
light_auto_sun = bpy.data.lights.new('AutoSun', 'SUN')
light_auto_sun.energy = 3.0
light_auto_sun.angle = 0.0523599
ob_auto_sun = bpy.data.objects.new('AutoSun', light_auto_sun)
scene.collection.objects.link(ob_auto_sun)
ob_auto_sun.rotation_euler = (0.872665, 0.174533, 0.523599)
bpy.context.view_layer.update()
